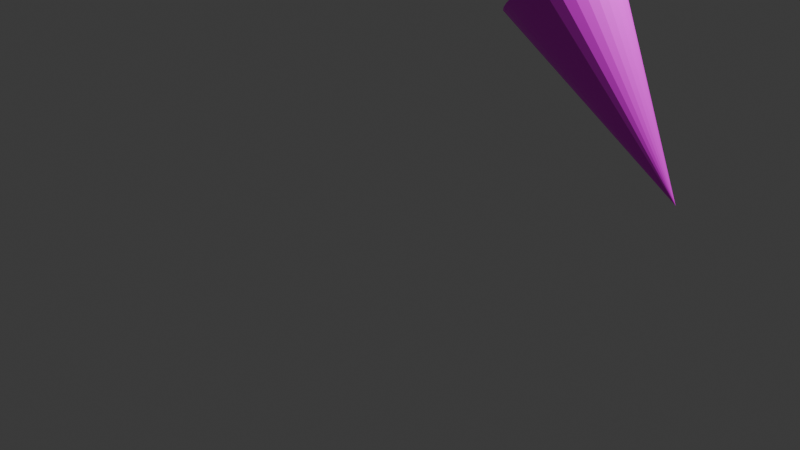 # Source: PlayerLeftArm.blend  (saved by Blender 4.1.24; exported with 4.5.12 LTS)
import bpy
from mathutils import Matrix  # noqa: F401  (used for matrix-valued properties, if any)

bpy.ops.wm.read_factory_settings(use_empty=True)
scene = bpy.context.scene
scene.name = 'Scene'

# ---- collections
col_collection = bpy.data.collections.new('Collection'); scene.collection.children.link(col_collection)

# ---- images (referenced by path relative to the original .blend; pixels are not part of the script)
import os
ASSET_DIR = os.environ.get("B2B_ASSET_DIR", "")  # directory of the original .blend (textures are referenced by path, not embedded)
HERE = os.path.dirname(os.path.abspath(__file__))  # packed textures are extracted next to this script under _unpacked/

def load_image(name, relpath, width, height, colorspace="sRGB"):
    """Load a texture the original file referenced (path relative to the .blend, or extracted next to this script)."""
    p = next((c for c in (os.path.join(HERE, relpath), os.path.join(ASSET_DIR, relpath)) if relpath and os.path.exists(c)), "")
    if p:
        img = bpy.data.images.load(p, check_existing=True)
        img.name = name
    else:  # same state as the original file: an image datablock whose file is absent (Cycles renders it pink)
        img = bpy.data.images.new(name, width, height)
        img.source = "FILE"
        img.filepath = "//" + (relpath or name)
    img.colorspace_settings.name = colorspace
    return img
img_playerleftarm_png_001 = load_image('PlayerLeftArm.png.001', 'PlayerLeftArm.png', 1024, 1024, 'sRGB')

# ---- materials (node trees are filled in below, after node groups)
mat_002 = bpy.data.materials.new('マテリアル.002')
mat_002.use_transparent_shadow = False

# ---- material node trees
mat_002.use_nodes = True; mat_002.node_tree.nodes.clear()
_N = mat_002.node_tree.nodes; _L = mat_002.node_tree.links
n0 = _N.new('ShaderNodeBsdfPrincipled'); n0.name = 'プリンシプルBSDF'; n0.location = (10, 300)
n1 = _N.new('ShaderNodeOutputMaterial'); n1.name = 'マテリアル出力'; n1.location = (300, 300)
n2 = _N.new('ShaderNodeTexImage'); n2.name = '画像テクスチャ'; n2.location = (-280, 275)
n2.image = img_playerleftarm_png_001
_L.new(n0.outputs[0], n1.inputs[0])
_L.new(n2.outputs[0], n0.inputs[0])
n1.is_active_output = True

# ---- world
world_world = bpy.data.worlds.new('World'); scene.world = world_world
world_world.use_nodes = True; world_world.node_tree.nodes.clear()
_N = world_world.node_tree.nodes; _L = world_world.node_tree.links
n0 = _N.new('ShaderNodeOutputWorld'); n0.name = 'World Output'; n0.location = (300, 300)
n1 = _N.new('ShaderNodeBackground'); n1.name = 'Background'; n1.location = (10, 300)
n1.inputs[0].default_value = (0.05088, 0.05088, 0.05088, 1.0)
_L.new(n1.outputs[0], n0.inputs[0])
n0.is_active_output = True
world_world.color = (0.05088, 0.05088, 0.05088)
world_world.use_sun_shadow = False
world_world.sun_shadow_jitter_overblur = 0.0

# ---- cameras
cam_camera = bpy.data.cameras.new('Camera')
cam_camera.clip_end = 100.0
cam_camera.ortho_scale = 7.314

# ---- lights
light_light = bpy.data.lights.new('Light', 'POINT')
light_light.transmission_factor = 0.0
light_light.energy = 1000.0
light_light.shadow_soft_size = 0.1
light_light.shadow_maximum_resolution = 0.006
light_light.use_absolute_resolution = True

# ---- meshes
me_x = bpy.data.meshes.new('円錐')
me_x.from_pydata([(-0.219, -0.01411, -0.5607), (-0.2116, -0.1117, -0.5546), (-0.1898, -0.2055, -0.5363), (-0.1544, -0.2919, -0.5066), (-0.1068, -0.3677, -0.4666), (-0.04876, -0.4298, -0.4179), (0.01746, -0.4761, -0.3623), (0.08931, -0.5045, -0.302), (0.164, -0.5141, -0.2393), (0.2388, -0.5045, -0.1766), (0.3106, -0.4761, -0.1164), (0.3768, -0.4298, -0.06079), (0.4349, -0.3677, -0.01209), (0.4825, -0.2919, 0.02788), (0.5179, -0.2055, 0.05758), (0.5397, -0.1117, 0.07587), (0.5471, -0.01411, 0.08205), (0.5397, 0.08343, 0.07587), (0.5179, 0.1772, 0.05758), (0.4825, 0.2637, 0.02788), (0.4349, 0.3394, -0.01209), (0.3768, 0.4016, -0.06079), (0.3106, 0.4478, -0.1164), (0.2388, 0.4763, -0.1766), (0.164, 0.4859, -0.2393), (0.08931, 0.4763, -0.302), (0.01746, 0.4478, -0.3623), (-0.04876, 0.4016, -0.4179), (-0.1068, 0.3394, -0.4666), (-0.1544, 0.2637, -0.5066), (-0.1898, 0.1772, -0.5363), (-0.2116, 0.08343, -0.5546), (1.45, -0.01411, -1.771)], [], [(0, 32, 1), (1, 32, 2), (2, 32, 3), (3, 32, 4), (4, 32, 5), (5, 32, 6), (6, 32, 7), (7, 32, 8), (8, 32, 9), (9, 32, 10), (10, 32, 11), (11, 32, 12), (12, 32, 13), (13, 32, 14), (14, 32, 15), (15, 32, 16), (16, 32, 17), (17, 32, 18), (18, 32, 19), (19, 32, 20), (20, 32, 21), (21, 32, 22), (22, 32, 23), (23, 32, 24), (24, 32, 25), (25, 32, 26), (26, 32, 27), (27, 32, 28), (28, 32, 29), (29, 32, 30), (0, 1, 2, 3, 4, 5, 6, 7, 8, 9, 10, 11, 12, 13, 14, 15, 16, 17, 18, 19, 20, 21, 22, 23, 24, 25, 26, 27, 28, 29, 30, 31), (30, 32, 31), (31, 32, 0)])
_uv = me_x.uv_layers.new(name='UVマップ')
_uv.uv.foreach_set('vector', [0.25, 0.49, 0.25, 0.25, 0.2968, 0.4854, 0.2968, 0.4854, 0.25, 0.25, 0.3418, 0.4717, 0.3418, 0.4717, 0.25, 0.25, 0.3833, 0.4496, 0.3833, 0.4496, 0.25, 0.25, 0.4197, 0.4197, 0.4197, 0.4197, 0.25, 0.25, 0.4496, 0.3833, 0.4496, 0.3833, 0.25, 0.25, 0.4717, 0.3418, 0.4717, 0.3418, 0.25, 0.25, 0.4854, 0.2968, 0.4854, 0.2968, 0.25, 0.25, 0.49, 0.25, 0.49, 0.25, 0.25, 0.25, 0.4854, 0.2032, 0.4854, 0.2032, 0.25, 0.25, 0.4717, 0.1582, 0.4717, 0.1582, 0.25, 0.25, 0.4496, 0.1167, 0.4496, 0.1167, 0.25, 0.25, 0.4197, 0.08029, 0.4197, 0.08029, 0.25, 0.25, 0.3833, 0.05045, 0.3833, 0.05045, 0.25, 0.25, 0.3418, 0.02827, 0.3418, 0.02827, 0.25, 0.25, 0.2968, 0.01461, 0.2968, 0.01461, 0.25, 0.25, 0.25, 0.01, 0.25, 0.01, 0.25, 0.25, 0.2032, 0.01461, 0.2032, 0.01461, 0.25, 0.25, 0.1582, 0.02827, 0.1582, 0.02827, 0.25, 0.25, 0.1167, 0.05045, 0.1167, 0.05045, 0.25, 0.25, 0.08029, 0.08029, 0.08029, 0.08029, 0.25, 0.25, 0.05045, 0.1167, 0.05045, 0.1167, 0.25, 0.25, 0.02827, 0.1582, 0.02827, 0.1582, 0.25, 0.25, 0.01461, 0.2032, 0.01461, 0.2032, 0.25, 0.25, 0.01, 0.25, 0.01, 0.25, 0.25, 0.25, 0.01461, 0.2968, 0.01461, 0.2968, 0.25, 0.25, 0.02827, 0.3418, 0.02827, 0.3418, 0.25, 0.25, 0.05045, 0.3833, 0.05045, 0.3833, 0.25, 0.25, 0.08029, 0.4197, 0.08029, 0.4197, 0.25, 0.25, 0.1167, 0.4496, 0.1167, 0.4496, 0.25, 0.25, 0.1582, 0.4717, 0.75, 0.49, 0.7968, 0.4854, 0.8418, 0.4717, 0.8833, 0.4496, 0.9197, 0.4197, 0.9496, 0.3833, 0.9717, 0.3418, 0.9854, 0.2968, 0.99, 0.25, 0.9854, 0.2032, 0.9717, 0.1582, 0.9496, 0.1167, 0.9197, 0.08029, 0.8833, 0.05045, 0.8418, 0.02827, 0.7968, 0.01461, 0.75, 0.01, 0.7032, 0.01461, 0.6582, 0.02827, 0.6167, 0.05045, 0.5803, 0.08029, 0.5504, 0.1167, 0.5283, 0.1582, 0.5146, 0.2032, 0.51, 0.25, 0.5146, 0.2968, 0.5283, 0.3418, 0.5504, 0.3833, 0.5803, 0.4197, 0.6167, 0.4496, 0.6582, 0.4717, 0.7032, 0.4854, 0.1582, 0.4717, 0.25, 0.25, 0.2032, 0.4854, 0.2032, 0.4854, 0.25, 0.25, 0.25, 0.49])
me_x.materials.append(mat_002)
me_x.update()

# ---- objects
ob_light = bpy.data.objects.new('Light', light_light)
ob_camera = bpy.data.objects.new('Camera', cam_camera)
ob_leftarm = bpy.data.objects.new('LeftArm', me_x)

# ---- transforms, parenting, visibility, modifiers, constraints
ob_light.location = (4.076, 1.005, 5.904)
ob_light.rotation_euler = (0.6503, 0.05522, 1.866)
ob_light.lock_rotations_4d = False
ob_light.empty_display_type = 'ARROWS'
ob_light.color = (0.0, 0.0, 0.0, 0.0)
ob_light.lineart.crease_threshold = 0.0
ob_camera.location = (7.359, -6.926, 4.958)
ob_camera.rotation_euler = (1.109, 0.0, 0.8149)
ob_camera.lock_rotations_4d = False
ob_camera.empty_display_type = 'ARROWS'
ob_camera.color = (0.0, 0.0, 0.0, 0.0)
ob_camera.display_type = 'WIRE'
ob_camera.lineart.crease_threshold = 0.0
ob_leftarm.location = (1.693, 0.01411, 3.005)

# ---- collection membership
col_collection.objects.link(ob_light)
col_collection.objects.link(ob_camera)
col_collection.objects.link(ob_leftarm)

# ---- scene / render settings (as saved in the file)
scene.camera = ob_camera
scene.frame_start = 1; scene.frame_end = 250; scene.frame_set(1)
scene.render.engine = 'BLENDER_EEVEE_NEXT'
scene.cycles.sampling_pattern = 'TABULATED_SOBOL'
scene.eevee.ray_tracing_options.trace_max_roughness = 0.0
bpy.context.view_layer.update()
